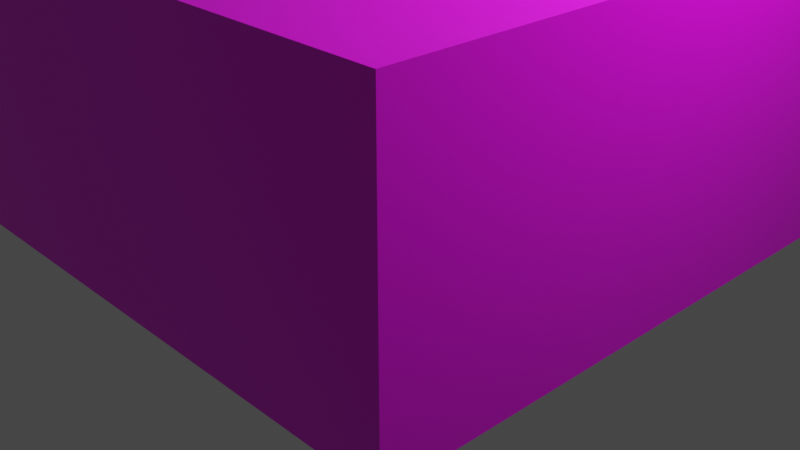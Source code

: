 # Source: Building.blend  (saved by Blender 3.1.7; exported with 4.5.12 LTS)
import bpy
from mathutils import Matrix  # noqa: F401  (used for matrix-valued properties, if any)

bpy.ops.wm.read_factory_settings(use_empty=True)
scene = bpy.context.scene
scene.name = 'Scene'

# ---- collections
col_collection = bpy.data.collections.new('Collection'); scene.collection.children.link(col_collection)

# ---- images (referenced by path relative to the original .blend; pixels are not part of the script)
import os
ASSET_DIR = os.environ.get("B2B_ASSET_DIR", "")  # directory of the original .blend (textures are referenced by path, not embedded)
HERE = os.path.dirname(os.path.abspath(__file__))  # packed textures are extracted next to this script under _unpacked/

def load_image(name, relpath, width, height, colorspace="sRGB"):
    """Load a texture the original file referenced (path relative to the .blend, or extracted next to this script)."""
    p = next((c for c in (os.path.join(HERE, relpath), os.path.join(ASSET_DIR, relpath)) if relpath and os.path.exists(c)), "")
    if p:
        img = bpy.data.images.load(p, check_existing=True)
        img.name = name
    else:  # same state as the original file: an image datablock whose file is absent (Cycles renders it pink)
        img = bpy.data.images.new(name, width, height)
        img.source = "FILE"
        img.filepath = "//" + (relpath or name)
    img.colorspace_settings.name = colorspace
    return img
img_texturescom_concretedirty0246_11_seamless_s_png = load_image('TexturesCom_ConcreteDirty0246_11_seamless_S.png', 'TexturesCom_ConcreteDirty0246_11_seamless_S.png', 1024, 1024, 'sRGB')
img_texturescom_bricklargeblocks0042_2_seamless_s_png = load_image('TexturesCom_BrickLargeBlocks0042_2_seamless_S.png', 'TexturesCom_BrickLargeBlocks0042_2_seamless_S.png', 1024, 1024, 'sRGB')

# ---- materials (node trees are filled in below, after node groups)
mat_buildingmat01 = bpy.data.materials.new('BuildingMat01')
mat_buildingmat01.alpha_threshold = 0.0
mat_buildingmat01.use_backface_culling = True
mat_buildingmat01.use_transparent_shadow = False
mat_buildingmat01.line_color = (0.0, 0.0, 0.0, 1.0)
mat_buildingmat02 = bpy.data.materials.new('BuildingMat02')
mat_buildingmat02.alpha_threshold = 0.0
mat_buildingmat02.use_backface_culling = True
mat_buildingmat02.use_transparent_shadow = False
mat_buildingmat02.line_color = (0.0, 0.0, 0.0, 1.0)
mat_buildingmat03 = bpy.data.materials.new('BuildingMat03')
mat_buildingmat03.alpha_threshold = 0.0
mat_buildingmat03.use_backface_culling = True
mat_buildingmat03.use_transparent_shadow = False
mat_buildingmat03.line_color = (0.0, 0.0, 0.0, 1.0)
mat_buildingmat04 = bpy.data.materials.new('BuildingMat04')
mat_buildingmat04.alpha_threshold = 0.0
mat_buildingmat04.use_backface_culling = True
mat_buildingmat04.use_transparent_shadow = False
mat_buildingmat04.line_color = (0.0, 0.0, 0.0, 1.0)

# ---- material node trees
mat_buildingmat01.use_nodes = True; mat_buildingmat01.node_tree.nodes.clear()
_N = mat_buildingmat01.node_tree.nodes; _L = mat_buildingmat01.node_tree.links
n0 = _N.new('ShaderNodeOutputMaterial'); n0.name = 'Material Output'; n0.location = (300, 300)
n1 = _N.new('ShaderNodeBsdfPrincipled'); n1.name = 'Principled BSDF'; n1.location = (10, 300)
n1.distribution = 'GGX'
n1.subsurface_method = 'RANDOM_WALK_SKIN'
n1.inputs[2].default_value = 0.4
n1.inputs[3].default_value = 1.45
n1.inputs[27].default_value = (0.0, 0.0, 0.0, 1.0)
n1.inputs[28].default_value = 1.0
n2 = _N.new('ShaderNodeTexImage'); n2.name = 'Image Texture'; n2.location = (-280, 280)
n2.image = img_texturescom_concretedirty0246_11_seamless_s_png
_L.new(n1.outputs[0], n0.inputs[0])
_L.new(n2.outputs[0], n1.inputs[0])
n0.is_active_output = True
mat_buildingmat02.use_nodes = True; mat_buildingmat02.node_tree.nodes.clear()
_N = mat_buildingmat02.node_tree.nodes; _L = mat_buildingmat02.node_tree.links
n0 = _N.new('ShaderNodeOutputMaterial'); n0.name = 'Material Output'; n0.location = (300, 300)
n1 = _N.new('ShaderNodeBsdfPrincipled'); n1.name = 'Principled BSDF'; n1.location = (10, 300)
n1.distribution = 'GGX'
n1.subsurface_method = 'RANDOM_WALK_SKIN'
n1.inputs[2].default_value = 0.4
n1.inputs[3].default_value = 1.45
n1.inputs[27].default_value = (0.0, 0.0, 0.0, 1.0)
n1.inputs[28].default_value = 1.0
n2 = _N.new('ShaderNodeTexImage'); n2.name = 'Image Texture'; n2.location = (-280, 280)
n2.image = img_texturescom_bricklargeblocks0042_2_seamless_s_png
_L.new(n1.outputs[0], n0.inputs[0])
_L.new(n2.outputs[0], n1.inputs[0])
n0.is_active_output = True
mat_buildingmat03.use_nodes = True; mat_buildingmat03.node_tree.nodes.clear()
_N = mat_buildingmat03.node_tree.nodes; _L = mat_buildingmat03.node_tree.links
n0 = _N.new('ShaderNodeOutputMaterial'); n0.name = 'Material Output'; n0.location = (300, 300)
n1 = _N.new('ShaderNodeBsdfPrincipled'); n1.name = 'Principled BSDF'; n1.location = (10, 300)
n1.distribution = 'GGX'
n1.subsurface_method = 'RANDOM_WALK_SKIN'
n1.inputs[2].default_value = 0.4
n1.inputs[3].default_value = 1.45
n1.inputs[27].default_value = (0.0, 0.0, 0.0, 1.0)
n1.inputs[28].default_value = 1.0
n2 = _N.new('ShaderNodeTexImage'); n2.name = 'Image Texture'; n2.location = (-280, 280)
_L.new(n1.outputs[0], n0.inputs[0])
n0.is_active_output = True
mat_buildingmat04.use_nodes = True; mat_buildingmat04.node_tree.nodes.clear()
_N = mat_buildingmat04.node_tree.nodes; _L = mat_buildingmat04.node_tree.links
n0 = _N.new('ShaderNodeOutputMaterial'); n0.name = 'Material Output'; n0.location = (300, 300)
n1 = _N.new('ShaderNodeBsdfPrincipled'); n1.name = 'Principled BSDF'; n1.location = (10, 300)
n1.distribution = 'GGX'
n1.subsurface_method = 'RANDOM_WALK_SKIN'
n1.inputs[0].default_value = (0.8, 0.01147, 0.0, 1.0)
n1.inputs[2].default_value = 0.4
n1.inputs[3].default_value = 1.45
n1.inputs[27].default_value = (0.0, 0.0, 0.0, 1.0)
n1.inputs[28].default_value = 1.0
n2 = _N.new('ShaderNodeTexImage'); n2.name = 'Image Texture'; n2.location = (-280, 280)
_L.new(n1.outputs[0], n0.inputs[0])
n0.is_active_output = True

# ---- world
world_world = bpy.data.worlds.new('World'); scene.world = world_world
world_world.use_nodes = True; world_world.node_tree.nodes.clear()
_N = world_world.node_tree.nodes; _L = world_world.node_tree.links
n0 = _N.new('ShaderNodeOutputWorld'); n0.name = 'World Output'; n0.location = (300, 300)
n1 = _N.new('ShaderNodeBackground'); n1.name = 'Background'; n1.location = (10, 300)
n1.inputs[0].default_value = (0.05088, 0.05088, 0.05088, 1.0)
_L.new(n1.outputs[0], n0.inputs[0])
n0.is_active_output = True
world_world.color = (0.05088, 0.05088, 0.05088)
world_world.use_sun_shadow = False
world_world.sun_shadow_jitter_overblur = 0.0

# ---- cameras
cam_camera = bpy.data.cameras.new('Camera')
cam_camera.clip_end = 100.0
cam_camera.ortho_scale = 7.314

# ---- lights
light_light = bpy.data.lights.new('Light', 'POINT')
light_light.transmission_factor = 0.0
light_light.energy = 1000.0
light_light.shadow_soft_size = 0.1
light_light.shadow_maximum_resolution = 0.006
light_light.use_absolute_resolution = True

# ---- meshes
me_cube = bpy.data.meshes.new('Cube')
me_cube.from_pydata([(3.0, 12.0, 3.0), (3.0, 12.0, 0.0), (3.0, -3.0, 3.0), (3.0, -3.0, 0.0), (-3.0, 12.0, 3.0), (-3.0, 12.0, 0.0), (-3.0, -3.0, 3.0), (-3.0, -3.0, 0.0), (-3.0, 0.0, 0.0), (3.0, 0.0, 3.0), (-3.0, 0.0, 3.0), (3.0, 0.0, 0.0), (-3.5, 0.0, 0.0), (-3.5, -3.0, 0.0), (-3.5, -3.0, 3.0), (-3.5, 0.0, 3.0), (-8.5, 0.0, 0.0), (-8.5, -3.0, 0.0), (-8.5, -3.0, 3.0), (-8.5, 0.0, 3.0), (-3.5, 12.0, 0.0), (-3.5, 12.0, 3.0), (-8.5, 12.0, 0.0), (-8.5, 12.0, 3.0)], [], [(9, 2, 6, 10), (3, 7, 6, 2), (8, 5, 4, 10), (8, 7, 3, 11), (11, 3, 2, 9), (5, 1, 0, 4), (1, 11, 9, 0), (5, 8, 11, 1), (6, 7, 13, 14), (0, 9, 10, 4), (12, 15, 21, 20), (10, 6, 14, 15), (7, 8, 12, 13), (8, 10, 15, 12), (17, 16, 19, 18), (14, 13, 17, 18), (15, 14, 18, 19), (13, 12, 16, 17), (20, 21, 23, 22), (15, 19, 23, 21), (16, 12, 20, 22), (19, 16, 22, 23)])
me_cube.polygons.foreach_set('material_index', [0, 1, 1, 0, 1, 1, 1, 0, 1, 0, 1, 0, 0, 1, 1, 1, 0, 0, 1, 0, 0, 1])
_uv = me_cube.uv_layers.new(name='UVMap')
_uv.uv.foreach_set('vector', [2.452, 0.121, 2.452, 0.81, 1.074, 0.81, 1.074, 0.121, 1.003, 1.996, 2.673, 1.996, 2.673, 2.83, 1.003, 2.83, 1.003, 3.665, 4.342, 3.665, 4.342, 4.5, 1.003, 4.5, -1.452, 0.121, -1.452, 0.81, -2.83, 0.81, -2.83, 0.121, 0.1686, -2.675, 1.003, -2.675, 1.003, -1.84, 0.1686, -1.84, 1.003, 1.161, 2.673, 1.161, 2.673, 1.996, 1.003, 1.996, -3.17, -2.675, 0.1686, -2.675, 0.1686, -1.84, -3.17, -1.84, -1.452, -2.635, -1.452, 0.121, -2.83, 0.121, -2.83, -2.635, 2.673, 2.83, 2.673, 1.996, 2.812, 1.996, 2.812, 2.83, 2.452, -2.635, 2.452, 0.121, 1.074, 0.121, 1.074, -2.635, 4.342, 2.83, 4.342, 3.665, 1.003, 3.665, 1.003, 2.83, 1.074, 0.121, 1.074, 0.81, 0.9593, 0.81, 0.9593, 0.121, -1.452, 0.81, -1.452, 0.121, -1.337, 0.121, -1.337, 0.81, 1.248, 0.8408, 1.248, 0.001538, 1.388, 0.001538, 1.388, 0.8408, -3.17, -3.509, -2.335, -3.509, -2.335, -2.675, -3.17, -2.675, 2.812, 2.83, 2.812, 1.996, 4.203, 1.996, 4.203, 2.83, 0.9593, 0.121, 0.9593, 0.81, -0.189, 0.81, -0.189, 0.121, -1.337, 0.81, -1.337, 0.121, -0.189, 0.121, -0.189, 0.81, 2.394, 0.3264, 2.394, 1.161, 1.003, 1.161, 1.003, 0.3264, 0.9593, 0.121, -0.189, 0.121, -0.189, -2.635, 0.9593, -2.635, -0.189, 0.121, -1.337, 0.121, -1.337, -2.635, -0.189, -2.635, -2.335, -2.675, -2.335, -3.509, 1.003, -3.509, 1.003, -2.675])
me_cube.materials.append(mat_buildingmat01)
me_cube.materials.append(mat_buildingmat02)
me_cube.use_remesh_preserve_volume = False
me_cube.use_remesh_preserve_attributes = False
me_cube.use_mirror_vertex_groups = False
me_cube.update()
me_cylinder = bpy.data.meshes.new('Cylinder')
me_cylinder.from_pydata([(-8.882e-16, 0.08475, 1.0), (-8.882e-16, -0.08475, 1.0), (0.5, 0.08475, 0.866), (0.5, -0.08475, 0.866), (0.866, 0.08475, 0.5), (0.866, -0.08475, 0.5), (1.0, 0.08475, -3.725e-08), (1.0, -0.08475, -4.47e-08), (0.866, 0.08475, -0.5), (0.866, -0.08475, -0.5), (0.5, 0.08475, -0.866), (0.5, -0.08475, -0.866), (-8.742e-08, 0.08475, -1.0), (-8.742e-08, -0.08475, -1.0), (-0.5, 0.08475, -0.866), (-0.5, -0.08475, -0.866), (-0.866, 0.08475, -0.5), (-0.866, -0.08475, -0.5), (-1.0, 0.08475, 2.235e-08), (-1.0, -0.08475, 1.49e-08), (-0.866, 0.08475, 0.5), (-0.866, -0.08475, 0.5), (-0.5, 0.08475, 0.866), (-0.5, -0.08475, 0.866), (0.4249, -0.08475, 0.7359), (-6.715e-09, -0.08475, 0.8498), (0.7359, -0.08474, 0.4249), (0.8498, -0.08474, -3.799e-08), (0.7359, -0.08474, -0.4249), (0.4249, -0.08474, -0.7359), (-8.101e-08, -0.08474, -0.8498), (-0.4249, -0.08474, -0.7359), (-0.7359, -0.08474, -0.4249), (-0.8498, -0.08474, 1.266e-08), (-0.7359, -0.08474, 0.4249), (-0.4249, -0.08475, 0.7359), (0.3451, -0.08474, 0.5978), (-7.319e-09, -0.08474, 0.6903), (0.5978, -0.08474, 0.3451), (0.6903, -0.08474, -3.086e-08), (0.5978, -0.08474, -0.3451), (0.3451, -0.08474, -0.5978), (-6.766e-08, -0.08474, -0.6903), (-0.3451, -0.08474, -0.5978), (-0.5978, -0.08474, -0.3451), (-0.6903, -0.08474, 1.029e-08), (-0.5978, -0.08474, 0.3451), (-0.3451, -0.08474, 0.5978), (0.2746, -0.08474, 0.4756), (-8.87e-09, -0.08474, 0.5491), (0.4756, -0.08474, 0.2746), (0.5491, -0.08474, -2.455e-08), (0.4756, -0.08474, -0.2746), (0.2746, -0.08474, -0.4756), (-5.688e-08, -0.08474, -0.5491), (-0.2746, -0.08474, -0.4756), (-0.4756, -0.08474, -0.2746), (-0.5491, -0.08474, 8.183e-09), (-0.4756, -0.08474, 0.2746), (-0.2746, -0.08474, 0.4756), (0.2059, -0.08474, 0.3566), (-1.411e-08, -0.08474, 0.4117), (0.3566, -0.08474, 0.2059), (0.4117, -0.08474, -1.841e-08), (0.3566, -0.08474, -0.2059), (0.2059, -0.08474, -0.3566), (-5.01e-08, -0.08474, -0.4117), (-0.2059, -0.08474, -0.3566), (-0.3566, -0.08474, -0.2059), (-0.4117, -0.08474, 6.135e-09), (-0.3566, -0.08474, 0.2059), (-0.2059, -0.08474, 0.3566), (0.1373, -0.08474, 0.2378), (-1.892e-08, -0.08474, 0.2745), (0.2378, -0.08474, 0.1373), (0.2745, -0.08474, 2.745e-08), (0.2378, -0.08474, -0.1373), (0.1373, -0.08474, -0.2378), (-4.292e-08, -0.08474, -0.2745), (-0.1373, -0.08474, -0.2378), (-0.2378, -0.08474, -0.1373), (-0.2745, -0.08474, 4.381e-08), (-0.2378, -0.08474, 0.1373), (-0.1373, -0.08474, 0.2378), (0.07687, -0.08474, 0.1331), (-2.426e-08, -0.08474, 0.1537), (0.1331, -0.08474, 0.07687), (0.1537, -0.08474, 1.203e-07), (0.1331, -0.08474, -0.07687), (0.07687, -0.08474, -0.1331), (-3.77e-08, -0.08474, -0.1537), (-0.07687, -0.08474, -0.1331), (-0.1331, -0.08474, -0.07687), (-0.1537, -0.08474, 1.294e-07), (-0.1331, -0.08474, 0.07687), (-0.07687, -0.08474, 0.1331)], [], [(0, 1, 3, 2), (2, 3, 5, 4), (4, 5, 7, 6), (6, 7, 9, 8), (8, 9, 11, 10), (10, 11, 13, 12), (12, 13, 15, 14), (14, 15, 17, 16), (16, 17, 19, 18), (18, 19, 21, 20), (9, 7, 27, 28), (20, 21, 23, 22), (22, 23, 1, 0), (0, 2, 4, 6, 8, 10, 12, 14, 16, 18, 20, 22), (34, 33, 45, 46), (1, 23, 35, 25), (3, 1, 25, 24), (7, 5, 26, 27), (23, 21, 34, 35), (5, 3, 24, 26), (21, 19, 33, 34), (19, 17, 32, 33), (17, 15, 31, 32), (15, 13, 30, 31), (13, 11, 29, 30), (11, 9, 28, 29), (39, 38, 50, 51), (31, 30, 42, 43), (28, 27, 39, 40), (35, 34, 46, 47), (24, 25, 37, 36), (32, 31, 43, 44), (29, 28, 40, 41), (25, 35, 47, 37), (26, 24, 36, 38), (33, 32, 44, 45), (30, 29, 41, 42), (27, 26, 38, 39), (51, 50, 62, 63), (46, 45, 57, 58), (43, 42, 54, 55), (40, 39, 51, 52), (47, 46, 58, 59), (36, 37, 49, 48), (44, 43, 55, 56), (41, 40, 52, 53), (37, 47, 59, 49), (38, 36, 48, 50), (45, 44, 56, 57), (42, 41, 53, 54), (66, 65, 77, 78), (58, 57, 69, 70), (55, 54, 66, 67), (52, 51, 63, 64), (59, 58, 70, 71), (48, 49, 61, 60), (56, 55, 67, 68), (53, 52, 64, 65), (49, 59, 71, 61), (50, 48, 60, 62), (57, 56, 68, 69), (54, 53, 65, 66), (78, 77, 89, 90), (63, 62, 74, 75), (70, 69, 81, 82), (67, 66, 78, 79), (64, 63, 75, 76), (71, 70, 82, 83), (60, 61, 73, 72), (68, 67, 79, 80), (65, 64, 76, 77), (61, 71, 83, 73), (62, 60, 72, 74), (69, 68, 80, 81), (84, 85, 95, 94, 93, 92, 91, 90, 89, 88, 87, 86), (75, 74, 86, 87), (82, 81, 93, 94), (79, 78, 90, 91), (76, 75, 87, 88), (83, 82, 94, 95), (72, 73, 85, 84), (80, 79, 91, 92), (77, 76, 88, 89), (73, 83, 95, 85), (74, 72, 84, 86), (81, 80, 92, 93)])
me_cylinder.polygons.foreach_set('material_index', [0, 0, 0, 0, 0, 0, 0, 0, 0, 0, 1, 0, 0, 0, 0, 1, 1, 1, 1, 1, 1, 1, 1, 1, 1, 1, 1, 0, 0, 0, 0, 0, 0, 0, 0, 0, 0, 0, 0, 1, 1, 1, 1, 1, 1, 1, 1, 1, 1, 1, 1, 0, 0, 0, 0, 0, 0, 0, 0, 0, 0, 0, 0, 1, 1, 1, 1, 1, 1, 1, 1, 1, 1, 1, 1, 0, 0, 0, 0, 0, 0, 0, 0, 0, 0, 0])
_uv = me_cylinder.uv_layers.new(name='UVMap')
_uv.uv.foreach_set('vector', [1.0, 0.5, 1.0, 1.0, 0.9167, 1.0, 0.9167, 0.5, 0.9167, 0.5, 0.9167, 1.0, 0.8333, 1.0, 0.8333, 0.5, 0.8333, 0.5, 0.8333, 1.0, 0.75, 1.0, 0.75, 0.5, 0.75, 0.5, 0.75, 1.0, 0.6667, 1.0, 0.6667, 0.5, 0.6667, 0.5, 0.6667, 1.0, 0.5833, 1.0, 0.5833, 0.5, 0.5833, 0.5, 0.5833, 1.0, 0.5, 1.0, 0.5, 0.5, 0.5, 0.5, 0.5, 1.0, 0.4167, 1.0, 0.4167, 0.5, 0.4167, 0.5, 0.4167, 1.0, 0.3333, 1.0, 0.3333, 0.5, 0.3333, 0.5, 0.3333, 1.0, 0.25, 1.0, 0.25, 0.5, 0.25, 0.5, 0.25, 1.0, 0.1667, 1.0, 0.1667, 0.5, 0.6667, 1.0, 0.75, 1.0, 0.75, 1.0, 0.6667, 1.0, 0.1667, 0.5, 0.1667, 1.0, 0.08333, 1.0, 0.08333, 0.5, 0.08333, 0.5, 0.08333, 1.0, 7.451e-08, 1.0, 7.451e-08, 0.5, 0.75, 0.49, 0.87, 0.4578, 0.9578, 0.37, 0.99, 0.25, 0.9578, 0.13, 0.87, 0.04215, 0.75, 0.01, 0.63, 0.04215, 0.5422, 0.13, 0.51, 0.25, 0.5422, 0.37, 0.63, 0.4578, 0.1667, 1.0, 0.25, 1.0, 0.25, 1.0, 0.1667, 1.0, 7.451e-08, 1.0, 0.08333, 1.0, 0.08333, 1.0, 7.451e-08, 1.0, 0.9167, 1.0, 1.0, 1.0, 1.0, 1.0, 0.9167, 1.0, 0.75, 1.0, 0.8333, 1.0, 0.8333, 1.0, 0.75, 1.0, 0.08333, 1.0, 0.1667, 1.0, 0.1667, 1.0, 0.08333, 1.0, 0.8333, 1.0, 0.9167, 1.0, 0.9167, 1.0, 0.8333, 1.0, 0.1667, 1.0, 0.25, 1.0, 0.25, 1.0, 0.1667, 1.0, 0.25, 1.0, 0.3333, 1.0, 0.3333, 1.0, 0.25, 1.0, 0.3333, 1.0, 0.4167, 1.0, 0.4167, 1.0, 0.3333, 1.0, 0.4167, 1.0, 0.5, 1.0, 0.5, 1.0, 0.4167, 1.0, 0.5, 1.0, 0.5833, 1.0, 0.5833, 1.0, 0.5, 1.0, 0.5833, 1.0, 0.6667, 1.0, 0.6667, 1.0, 0.5833, 1.0, 0.75, 1.0, 0.8333, 1.0, 0.8333, 1.0, 0.75, 1.0, 0.4167, 1.0, 0.5, 1.0, 0.5, 1.0, 0.4167, 1.0, 0.6667, 1.0, 0.75, 1.0, 0.75, 1.0, 0.6667, 1.0, 0.08333, 1.0, 0.1667, 1.0, 0.1667, 1.0, 0.08333, 1.0, 0.9167, 1.0, 1.0, 1.0, 1.0, 1.0, 0.9167, 1.0, 0.3333, 1.0, 0.4167, 1.0, 0.4167, 1.0, 0.3333, 1.0, 0.5833, 1.0, 0.6667, 1.0, 0.6667, 1.0, 0.5833, 1.0, 7.451e-08, 1.0, 0.08333, 1.0, 0.08333, 1.0, 7.451e-08, 1.0, 0.8333, 1.0, 0.9167, 1.0, 0.9167, 1.0, 0.8333, 1.0, 0.25, 1.0, 0.3333, 1.0, 0.3333, 1.0, 0.25, 1.0, 0.5, 1.0, 0.5833, 1.0, 0.5833, 1.0, 0.5, 1.0, 0.75, 1.0, 0.8333, 1.0, 0.8333, 1.0, 0.75, 1.0, 0.75, 1.0, 0.8333, 1.0, 0.8333, 1.0, 0.75, 1.0, 0.1667, 1.0, 0.25, 1.0, 0.25, 1.0, 0.1667, 1.0, 0.4167, 1.0, 0.5, 1.0, 0.5, 1.0, 0.4167, 1.0, 0.6667, 1.0, 0.75, 1.0, 0.75, 1.0, 0.6667, 1.0, 0.08333, 1.0, 0.1667, 1.0, 0.1667, 1.0, 0.08333, 1.0, 0.9167, 1.0, 1.0, 1.0, 1.0, 1.0, 0.9167, 1.0, 0.3333, 1.0, 0.4167, 1.0, 0.4167, 1.0, 0.3333, 1.0, 0.5833, 1.0, 0.6667, 1.0, 0.6667, 1.0, 0.5833, 1.0, 7.451e-08, 1.0, 0.08333, 1.0, 0.08333, 1.0, 7.451e-08, 1.0, 0.8333, 1.0, 0.9167, 1.0, 0.9167, 1.0, 0.8333, 1.0, 0.25, 1.0, 0.3333, 1.0, 0.3333, 1.0, 0.25, 1.0, 0.5, 1.0, 0.5833, 1.0, 0.5833, 1.0, 0.5, 1.0, 0.5, 1.0, 0.5833, 1.0, 0.5833, 1.0, 0.5, 1.0, 0.1667, 1.0, 0.25, 1.0, 0.25, 1.0, 0.1667, 1.0, 0.4167, 1.0, 0.5, 1.0, 0.5, 1.0, 0.4167, 1.0, 0.6667, 1.0, 0.75, 1.0, 0.75, 1.0, 0.6667, 1.0, 0.08333, 1.0, 0.1667, 1.0, 0.1667, 1.0, 0.08333, 1.0, 0.9167, 1.0, 1.0, 1.0, 1.0, 1.0, 0.9167, 1.0, 0.3333, 1.0, 0.4167, 1.0, 0.4167, 1.0, 0.3333, 1.0, 0.5833, 1.0, 0.6667, 1.0, 0.6667, 1.0, 0.5833, 1.0, 7.451e-08, 1.0, 0.08333, 1.0, 0.08333, 1.0, 7.451e-08, 1.0, 0.8333, 1.0, 0.9167, 1.0, 0.9167, 1.0, 0.8333, 1.0, 0.25, 1.0, 0.3333, 1.0, 0.3333, 1.0, 0.25, 1.0, 0.5, 1.0, 0.5833, 1.0, 0.5833, 1.0, 0.5, 1.0, 0.5, 1.0, 0.5833, 1.0, 0.5833, 1.0, 0.5, 1.0, 0.75, 1.0, 0.8333, 1.0, 0.8333, 1.0, 0.75, 1.0, 0.1667, 1.0, 0.25, 1.0, 0.25, 1.0, 0.1667, 1.0, 0.4167, 1.0, 0.5, 1.0, 0.5, 1.0, 0.4167, 1.0, 0.6667, 1.0, 0.75, 1.0, 0.75, 1.0, 0.6667, 1.0, 0.08333, 1.0, 0.1667, 1.0, 0.1667, 1.0, 0.08333, 1.0, 0.9167, 1.0, 1.0, 1.0, 1.0, 1.0, 0.9167, 1.0, 0.3333, 1.0, 0.4167, 1.0, 0.4167, 1.0, 0.3333, 1.0, 0.5833, 1.0, 0.6667, 1.0, 0.6667, 1.0, 0.5833, 1.0, 7.451e-08, 1.0, 0.08333, 1.0, 0.08333, 1.0, 7.451e-08, 1.0, 0.8333, 1.0, 0.9167, 1.0, 0.9167, 1.0, 0.8333, 1.0, 0.25, 1.0, 0.3333, 1.0, 0.3333, 1.0, 0.25, 1.0, 0.37, 0.4578, 0.25, 0.49, 0.13, 0.4578, 0.04215, 0.37, 0.01, 0.25, 0.04215, 0.13, 0.13, 0.04215, 0.25, 0.01, 0.37, 0.04215, 0.4578, 0.13, 0.49, 0.25, 0.4578, 0.37, 0.75, 1.0, 0.8333, 1.0, 0.8333, 1.0, 0.75, 1.0, 0.1667, 1.0, 0.25, 1.0, 0.25, 1.0, 0.1667, 1.0, 0.4167, 1.0, 0.5, 1.0, 0.5, 1.0, 0.4167, 1.0, 0.6667, 1.0, 0.75, 1.0, 0.75, 1.0, 0.6667, 1.0, 0.08333, 1.0, 0.1667, 1.0, 0.1667, 1.0, 0.08333, 1.0, 0.9167, 1.0, 1.0, 1.0, 1.0, 1.0, 0.9167, 1.0, 0.3333, 1.0, 0.4167, 1.0, 0.4167, 1.0, 0.3333, 1.0, 0.5833, 1.0, 0.6667, 1.0, 0.6667, 1.0, 0.5833, 1.0, 7.451e-08, 1.0, 0.08333, 1.0, 0.08333, 1.0, 7.451e-08, 1.0, 0.8333, 1.0, 0.9167, 1.0, 0.9167, 1.0, 0.8333, 1.0, 0.25, 1.0, 0.3333, 1.0, 0.3333, 1.0, 0.25, 1.0])
me_cylinder.materials.append(mat_buildingmat03)
me_cylinder.materials.append(mat_buildingmat04)
me_cylinder.use_remesh_fix_poles = True
me_cylinder.use_remesh_preserve_attributes = False
me_cylinder.update()

# ---- objects
ob_cube = bpy.data.objects.new('Cube', me_cube)
ob_light = bpy.data.objects.new('Light', light_light)
ob_camera = bpy.data.objects.new('Camera', cam_camera)
ob_cylinder = bpy.data.objects.new('Cylinder', me_cylinder)

# ---- transforms, parenting, visibility, modifiers, constraints
ob_cube.location = (0.0, 0.0, 0.0)
ob_cube.lock_rotations_4d = False
ob_cube.empty_display_type = 'ARROWS'
ob_cube.lineart.crease_threshold = 0.0
ob_light.location = (4.076, 1.005, 5.904)
ob_light.rotation_euler = (0.6503, 0.05522, 1.866)
ob_light.lock_rotations_4d = False
ob_light.empty_display_type = 'ARROWS'
ob_light.color = (0.0, 0.0, 0.0, 0.0)
ob_light.lineart.crease_threshold = 0.0
ob_camera.location = (7.359, -6.926, 4.958)
ob_camera.rotation_euler = (1.109, 0.0, 0.8149)
ob_camera.lock_rotations_4d = False
ob_camera.empty_display_type = 'ARROWS'
ob_camera.color = (0.0, 0.0, 0.0, 0.0)
ob_camera.display_type = 'WIRE'
ob_camera.lineart.crease_threshold = 0.0
ob_cylinder.location = (0.0, 9.984, 1.592)

# ---- collection membership
col_collection.objects.link(ob_cube)
col_collection.objects.link(ob_light)
col_collection.objects.link(ob_camera)
col_collection.objects.link(ob_cylinder)

# ---- scene / render settings (as saved in the file)
scene.camera = ob_camera
scene.frame_start = 1; scene.frame_end = 250; scene.frame_set(1)
scene.render.engine = 'BLENDER_EEVEE_NEXT'
scene.cycles.sampling_pattern = 'TABULATED_SOBOL'
scene.cycles.use_light_tree = False
scene.view_settings.view_transform = 'Filmic'
bpy.context.view_layer.update()
